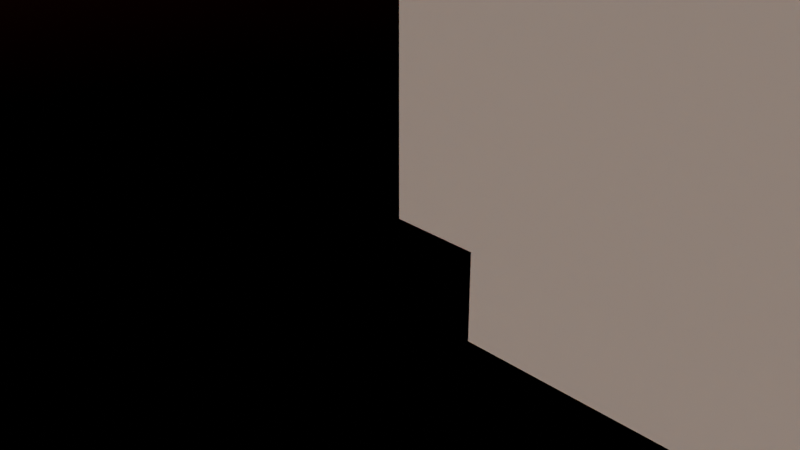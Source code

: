 # Source: floorplan.blend  (saved by Blender 3.1.7; exported with 4.5.12 LTS)
import bpy
from mathutils import Matrix  # noqa: F401  (used for matrix-valued properties, if any)

bpy.ops.wm.read_factory_settings(use_empty=True)
scene = bpy.context.scene
scene.name = 'Scene'

# ---- collections
col_collection = bpy.data.collections.new('Collection'); scene.collection.children.link(col_collection)

# ---- materials (node trees are filled in below, after node groups)
mat_wall = bpy.data.materials.new('Wall')
mat_wall.alpha_threshold = 0.0
mat_wall.line_color = (0.0, 0.0, 0.0, 1.0)
mat_glass_test_001 = bpy.data.materials.new('Glass_TEST_001')

# ---- material node trees
mat_wall.use_nodes = True; mat_wall.node_tree.nodes.clear()
_N = mat_wall.node_tree.nodes; _L = mat_wall.node_tree.links
n0 = _N.new('ShaderNodeOutputMaterial'); n0.name = 'Material Output'; n0.location = (300, 300)
n1 = _N.new('ShaderNodeBsdfPrincipled'); n1.name = 'Principled BSDF'; n1.location = (10, 300)
n1.distribution = 'GGX'
n1.subsurface_method = 'RANDOM_WALK_SKIN'
n1.inputs[2].default_value = 0.8
n1.inputs[3].default_value = 1.45
n1.inputs[13].default_value = 0.1
n1.inputs[27].default_value = (0.0, 0.0, 0.0, 1.0)
n1.inputs[28].default_value = 1.0
_L.new(n1.outputs[0], n0.inputs[0])
n0.is_active_output = True
mat_glass_test_001.use_nodes = True; mat_glass_test_001.node_tree.nodes.clear()
_N = mat_glass_test_001.node_tree.nodes; _L = mat_glass_test_001.node_tree.links
n0 = _N.new('ShaderNodeOutputMaterial'); n0.name = 'Material Output'; n0.location = (300, 300)
n1 = _N.new('ShaderNodeBsdfPrincipled'); n1.name = 'Principled BSDF'; n1.location = (10, 300)
n1.distribution = 'GGX'
n1.subsurface_method = 'RANDOM_WALK_SKIN'
n1.inputs[1].default_value = 0.2
n1.inputs[2].default_value = 0.0
n1.inputs[3].default_value = 1.45
n1.inputs[4].default_value = 0.5
n1.inputs[13].default_value = 1.0
n1.inputs[14].default_value = (0.9743, 0.9743, 0.9743, 1.0)
n1.inputs[27].default_value = (0.0, 0.0, 0.0, 1.0)
n1.inputs[28].default_value = 1.0
_L.new(n1.outputs[0], n0.inputs[0])
n0.is_active_output = True

# ---- world
world_world = bpy.data.worlds.new('World'); scene.world = world_world
world_world.use_nodes = True; world_world.node_tree.nodes.clear()
_N = world_world.node_tree.nodes; _L = world_world.node_tree.links
n0 = _N.new('ShaderNodeOutputWorld'); n0.name = 'World Output'; n0.location = (300, 300)
n1 = _N.new('ShaderNodeBackground'); n1.name = 'Background'; n1.location = (10, 300)
n2 = _N.new('ShaderNodeTexSky'); n2.name = 'Sky Texture'; n2.location = (-190, 280)
n2.sun_disc = False
n2.sun_elevation = -0.01396
n2.sun_rotation = -2.719
_L.new(n1.outputs[0], n0.inputs[0])
_L.new(n2.outputs[0], n1.inputs[0])
n0.is_active_output = True
world_world.color = (0.05088, 0.05088, 0.05088)
world_world.use_sun_shadow = False
world_world.sun_shadow_jitter_overblur = 0.0

# ---- cameras
cam_camera = bpy.data.cameras.new('Camera')
cam_camera.clip_end = 100.0
cam_camera.ortho_scale = 7.314

# ---- lights
light_sun = bpy.data.lights.new('Sun', 'SUN')
light_sun.color = (1.0, 0.2767, 0.1481)
light_sun.transmission_factor = 0.0
light_sun.energy = 1.0
light_sun.shadow_soft_size = 1.25

# ---- meshes
me_cube = bpy.data.meshes.new('Cube')
me_cube.from_pydata([(1.0, 40.0, 25.0), (1.0, 40.0, 0.0), (1.0, 0.0, 25.0), (1.0, 0.0, 0.0), (0.0, 40.0, 25.0), (0.0, 40.0, 0.0), (0.0, 0.0, 25.0), (0.0, 0.0, 0.0), (0.0, 39.0, 0.0), (0.0, 1.0, 0.0), (1.0, 39.0, 25.0), (1.0, 1.0, 25.0), (0.0, 1.0, 25.0), (0.0, 39.0, 25.0), (1.0, 1.0, 0.0), (1.0, 39.0, 0.0), (39.0, 0.0, 25.0), (39.0, 0.0, 0.0), (39.0, 1.0, 25.0), (39.0, 1.0, 0.0), (40.0, 0.0, 25.0), (40.0, 0.0, 0.0), (40.0, 1.0, 25.0), (40.0, 1.0, 0.0), (39.0, 39.0, 25.0), (39.0, 39.0, 1.812e-06), (40.0, 39.0, 25.0), (40.0, 39.0, 1.812e-06), (39.0, 40.0, 25.0), (39.0, 40.0, 1.907e-06), (40.0, 40.0, 25.0), (40.0, 40.0, 1.907e-06), (1.0, 40.0, 10.0), (0.0, 0.0, 10.0), (1.0, 0.0, 10.0), (0.0, 40.0, 10.0), (1.0, 39.0, 10.0), (1.0, 1.0, 10.0), (0.0, 1.0, 10.0), (0.0, 39.0, 10.0), (39.0, 0.0, 10.0), (39.0, 1.0, 10.0), (40.0, 0.0, 10.0), (40.0, 1.0, 10.0), (39.0, 39.0, 10.0), (40.0, 39.0, 10.0), (39.0, 40.0, 10.0), (40.0, 40.0, 10.0), (0.0, 0.0, 20.0), (1.0, 40.0, 20.0), (1.0, 0.0, 20.0), (0.0, 40.0, 20.0), (1.0, 39.0, 20.0), (1.0, 1.0, 20.0), (0.0, 1.0, 20.0), (0.0, 39.0, 20.0), (39.0, 0.0, 20.0), (39.0, 1.0, 20.0), (40.0, 0.0, 20.0), (40.0, 1.0, 20.0), (39.0, 39.0, 20.0), (40.0, 39.0, 20.0), (39.0, 40.0, 20.0), (40.0, 40.0, 20.0), (30.0, 1.0, 25.0), (30.0, 1.0, 0.0), (30.0, 0.0, 0.0), (30.0, 0.0, 25.0), (30.0, 0.0, 10.0), (30.0, 1.0, 10.0), (30.0, 0.0, 20.0), (30.0, 1.0, 20.0), (10.0, 1.0, 0.0), (10.0, 0.0, 25.0), (10.0, 1.0, 25.0), (10.0, 0.0, 0.0), (10.0, 0.0, 10.0), (10.0, 1.0, 10.0), (10.0, 0.0, 20.0), (10.0, 1.0, 20.0), (30.0, 40.0, 10.0), (30.0, 40.0, 0.0), (30.0, 39.0, 0.0), (30.0, 40.0, 25.0), (30.0, 39.0, 25.0), (30.0, 39.0, 10.0), (30.0, 40.0, 20.0), (30.0, 39.0, 20.0), (38.0, 39.0, 10.0), (38.0, 39.0, 1.812e-06), (38.0, 40.0, 10.0), (38.0, 40.0, 1.907e-06), (38.0, 40.0, 25.0), (38.0, 39.0, 25.0), (38.0, 39.0, 20.0), (38.0, 40.0, 20.0)], [], [(11, 12, 6, 2), (50, 2, 6, 48), (55, 13, 4, 51), (9, 14, 3, 7), (71, 64, 18, 57), (51, 4, 0, 49), (36, 15, 82, 85), (52, 10, 11, 53), (5, 1, 15, 8), (8, 15, 14, 9), (48, 6, 12, 54), (54, 12, 13, 55), (0, 4, 13, 10), (10, 13, 12, 11), (17, 19, 23, 21), (68, 66, 17, 40), (64, 67, 16, 18), (66, 65, 19, 17), (59, 22, 20, 58), (40, 17, 21, 42), (18, 22, 26, 24), (18, 16, 20, 22), (24, 26, 30, 28), (43, 23, 27, 45), (57, 18, 24, 60), (23, 19, 25, 27), (62, 28, 30, 63), (45, 27, 31, 47), (27, 25, 29, 31), (60, 24, 93, 94), (28, 62, 95, 92), (61, 45, 47, 63), (29, 46, 47, 31), (19, 41, 44, 25), (59, 43, 45, 61), (56, 40, 42, 58), (23, 43, 42, 21), (70, 68, 40, 56), (9, 38, 39, 8), (7, 33, 38, 9), (15, 36, 37, 14), (52, 36, 85, 87), (5, 35, 32, 1), (65, 69, 41, 19), (8, 39, 35, 5), (3, 34, 33, 7), (67, 70, 56, 16), (16, 56, 58, 20), (22, 59, 61, 26), (26, 61, 63, 30), (25, 44, 88, 89), (46, 62, 63, 47), (41, 57, 60, 44), (43, 59, 58, 42), (38, 54, 55, 39), (33, 48, 54, 38), (36, 52, 53, 37), (15, 1, 81, 82), (35, 51, 49, 32), (69, 71, 57, 41), (39, 55, 51, 35), (34, 50, 48, 33), (73, 78, 70, 67), (72, 77, 69, 65), (75, 72, 65, 66), (74, 73, 67, 64), (76, 75, 66, 68), (79, 74, 64, 71), (53, 11, 74, 79), (34, 3, 75, 76), (11, 2, 73, 74), (3, 14, 72, 75), (50, 34, 76, 78), (14, 37, 77, 72), (2, 50, 78, 73), (37, 53, 79, 77), (68, 69, 77, 76), (76, 77, 79, 78), (70, 78, 79, 71), (71, 69, 68, 70), (87, 94, 93, 84), (81, 80, 85, 82), (80, 86, 87, 85), (49, 0, 83, 86), (32, 49, 86, 80), (0, 10, 84, 83), (10, 52, 87, 84), (1, 32, 80, 81), (84, 93, 92, 83), (89, 88, 90, 91), (88, 94, 95, 90), (62, 46, 90, 95), (46, 29, 91, 90), (44, 60, 94, 88), (29, 25, 89, 91), (24, 28, 92, 93), (86, 95, 94, 87), (86, 83, 92, 95)])
_uv = me_cube.uv_layers.new(name='UVMap')
_uv.uv.foreach_set('vector', [0.625, 0.6667, 0.875, 0.6667, 0.875, 0.75, 0.625, 0.75, 0.5625, 0.75, 0.625, 0.75, 0.625, 1.0, 0.5625, 1.0, 0.5625, 0.1667, 0.625, 0.1667, 0.625, 0.25, 0.5625, 0.25, 0.125, 0.6667, 0.375, 0.6667, 0.375, 0.75, 0.125, 0.75, 0.5625, 0.6667, 0.625, 0.6667, 0.625, 0.6667, 0.5625, 0.6667, 0.5625, 0.25, 0.625, 0.25, 0.625, 0.5, 0.5625, 0.5, 0.5, 0.5833, 0.375, 0.5833, 0.375, 0.5833, 0.5, 0.5833, 0.5625, 0.5833, 0.625, 0.5833, 0.625, 0.6667, 0.5625, 0.6667, 0.125, 0.5, 0.375, 0.5, 0.375, 0.5833, 0.125, 0.5833, 0.125, 0.5833, 0.375, 0.5833, 0.375, 0.6667, 0.125, 0.6667, 0.5625, 0.0, 0.625, 0.0, 0.625, 0.08333, 0.5625, 0.08333, 0.5625, 0.08333, 0.625, 0.08333, 0.625, 0.1667, 0.5625, 0.1667, 0.625, 0.5, 0.875, 0.5, 0.875, 0.5833, 0.625, 0.5833, 0.625, 0.5833, 0.875, 0.5833, 0.875, 0.6667, 0.625, 0.6667, 0.375, 0.75, 0.375, 0.6667, 0.375, 0.6667, 0.375, 0.75, 0.5, 0.75, 0.375, 0.75, 0.375, 0.75, 0.5, 0.75, 0.625, 0.6667, 0.625, 0.75, 0.625, 0.75, 0.625, 0.6667, 0.375, 0.75, 0.375, 0.6667, 0.375, 0.6667, 0.375, 0.75, 0.5625, 0.6667, 0.625, 0.6667, 0.625, 0.75, 0.5625, 0.75, 0.5, 0.75, 0.375, 0.75, 0.375, 0.75, 0.5, 0.75, 0.625, 0.6667, 0.625, 0.6667, 0.625, 0.6667, 0.625, 0.6667, 0.625, 0.6667, 0.625, 0.75, 0.625, 0.75, 0.625, 0.6667, 0.625, 0.6667, 0.625, 0.6667, 0.625, 0.6667, 0.625, 0.6667, 0.5, 0.6667, 0.375, 0.6667, 0.375, 0.6667, 0.5, 0.6667, 0.5625, 0.6667, 0.625, 0.6667, 0.625, 0.6667, 0.5625, 0.6667, 0.375, 0.6667, 0.375, 0.6667, 0.375, 0.6667, 0.375, 0.6667, 0.5625, 0.6667, 0.625, 0.6667, 0.625, 0.6667, 0.5625, 0.6667, 0.5, 0.6667, 0.375, 0.6667, 0.375, 0.6667, 0.5, 0.6667, 0.375, 0.6667, 0.375, 0.6667, 0.375, 0.6667, 0.375, 0.6667, 0.5625, 0.6667, 0.625, 0.6667, 0.625, 0.6667, 0.5625, 0.6667, 0.625, 0.6667, 0.5625, 0.6667, 0.5625, 0.6667, 0.625, 0.6667, 0.5625, 0.6667, 0.5, 0.6667, 0.5, 0.6667, 0.5625, 0.6667, 0.375, 0.6667, 0.5, 0.6667, 0.5, 0.6667, 0.375, 0.6667, 0.375, 0.6667, 0.5, 0.6667, 0.5, 0.6667, 0.375, 0.6667, 0.5625, 0.6667, 0.5, 0.6667, 0.5, 0.6667, 0.5625, 0.6667, 0.5625, 0.75, 0.5, 0.75, 0.5, 0.75, 0.5625, 0.75, 0.375, 0.6667, 0.5, 0.6667, 0.5, 0.75, 0.375, 0.75, 0.5625, 0.75, 0.5, 0.75, 0.5, 0.75, 0.5625, 0.75, 0.375, 0.08333, 0.5, 0.08333, 0.5, 0.1667, 0.375, 0.1667, 0.375, 0.0, 0.5, 0.0, 0.5, 0.08333, 0.375, 0.08333, 0.375, 0.5833, 0.5, 0.5833, 0.5, 0.6667, 0.375, 0.6667, 0.5625, 0.5833, 0.5, 0.5833, 0.5, 0.5833, 0.5625, 0.5833, 0.375, 0.25, 0.5, 0.25, 0.5, 0.5, 0.375, 0.5, 0.375, 0.6667, 0.5, 0.6667, 0.5, 0.6667, 0.375, 0.6667, 0.375, 0.1667, 0.5, 0.1667, 0.5, 0.25, 0.375, 0.25, 0.375, 0.75, 0.5, 0.75, 0.5, 1.0, 0.375, 1.0, 0.625, 0.75, 0.5625, 0.75, 0.5625, 0.75, 0.625, 0.75, 0.625, 0.75, 0.5625, 0.75, 0.5625, 0.75, 0.625, 0.75, 0.625, 0.6667, 0.5625, 0.6667, 0.5625, 0.6667, 0.625, 0.6667, 0.625, 0.6667, 0.5625, 0.6667, 0.5625, 0.6667, 0.625, 0.6667, 0.375, 0.6667, 0.5, 0.6667, 0.5, 0.6667, 0.375, 0.6667, 0.5, 0.6667, 0.5625, 0.6667, 0.5625, 0.6667, 0.5, 0.6667, 0.5, 0.6667, 0.5625, 0.6667, 0.5625, 0.6667, 0.5, 0.6667, 0.5, 0.6667, 0.5625, 0.6667, 0.5625, 0.75, 0.5, 0.75, 0.5, 0.08333, 0.5625, 0.08333, 0.5625, 0.1667, 0.5, 0.1667, 0.5, 0.0, 0.5625, 0.0, 0.5625, 0.08333, 0.5, 0.08333, 0.5, 0.5833, 0.5625, 0.5833, 0.5625, 0.6667, 0.5, 0.6667, 0.375, 0.5833, 0.375, 0.5, 0.375, 0.5, 0.375, 0.5833, 0.5, 0.25, 0.5625, 0.25, 0.5625, 0.5, 0.5, 0.5, 0.5, 0.6667, 0.5625, 0.6667, 0.5625, 0.6667, 0.5, 0.6667, 0.5, 0.1667, 0.5625, 0.1667, 0.5625, 0.25, 0.5, 0.25, 0.5, 0.75, 0.5625, 0.75, 0.5625, 1.0, 0.5, 1.0, 0.625, 0.75, 0.5625, 0.75, 0.5625, 0.75, 0.625, 0.75, 0.375, 0.6667, 0.5, 0.6667, 0.5, 0.6667, 0.375, 0.6667, 0.375, 0.75, 0.375, 0.6667, 0.375, 0.6667, 0.375, 0.75, 0.625, 0.6667, 0.625, 0.75, 0.625, 0.75, 0.625, 0.6667, 0.5, 0.75, 0.375, 0.75, 0.375, 0.75, 0.5, 0.75, 0.5625, 0.6667, 0.625, 0.6667, 0.625, 0.6667, 0.5625, 0.6667, 0.5625, 0.6667, 0.625, 0.6667, 0.625, 0.6667, 0.5625, 0.6667, 0.5, 0.75, 0.375, 0.75, 0.375, 0.75, 0.5, 0.75, 0.625, 0.6667, 0.625, 0.75, 0.625, 0.75, 0.625, 0.6667, 0.375, 0.75, 0.375, 0.6667, 0.375, 0.6667, 0.375, 0.75, 0.5625, 0.75, 0.5, 0.75, 0.5, 0.75, 0.5625, 0.75, 0.375, 0.6667, 0.5, 0.6667, 0.5, 0.6667, 0.375, 0.6667, 0.625, 0.75, 0.5625, 0.75, 0.5625, 0.75, 0.625, 0.75, 0.5, 0.6667, 0.5625, 0.6667, 0.5625, 0.6667, 0.5, 0.6667, 0.5, 0.75, 0.5, 0.6667, 0.5, 0.6667, 0.5, 0.75, 0.5, 0.75, 0.5, 0.6667, 0.5625, 0.6667, 0.5625, 0.75, 0.5625, 0.75, 0.5625, 0.75, 0.5625, 0.6667, 0.5625, 0.6667, 0.5625, 0.6667, 0.5, 0.6667, 0.5, 0.75, 0.5625, 0.75, 0.5625, 0.5833, 0.5625, 0.6667, 0.625, 0.6667, 0.625, 0.5833, 0.375, 0.5, 0.5, 0.5, 0.5, 0.5833, 0.375, 0.5833, 0.5, 0.5, 0.5625, 0.5, 0.5625, 0.5833, 0.5, 0.5833, 0.5625, 0.5, 0.625, 0.5, 0.625, 0.5, 0.5625, 0.5, 0.5, 0.5, 0.5625, 0.5, 0.5625, 0.5, 0.5, 0.5, 0.625, 0.5, 0.625, 0.5833, 0.625, 0.5833, 0.625, 0.5, 0.625, 0.5833, 0.5625, 0.5833, 0.5625, 0.5833, 0.625, 0.5833, 0.375, 0.5, 0.5, 0.5, 0.5, 0.5, 0.375, 0.5, 0.625, 0.5833, 0.625, 0.6667, 0.625, 0.6667, 0.625, 0.5, 0.375, 0.6667, 0.5, 0.6667, 0.5, 0.6667, 0.375, 0.6667, 0.5, 0.6667, 0.5625, 0.6667, 0.5625, 0.6667, 0.5, 0.6667, 0.5625, 0.6667, 0.5, 0.6667, 0.5, 0.6667, 0.5625, 0.6667, 0.5, 0.6667, 0.375, 0.6667, 0.375, 0.6667, 0.5, 0.6667, 0.5, 0.6667, 0.5625, 0.6667, 0.5625, 0.6667, 0.5, 0.6667, 0.375, 0.6667, 0.375, 0.6667, 0.375, 0.6667, 0.375, 0.6667, 0.625, 0.6667, 0.625, 0.6667, 0.625, 0.6667, 0.625, 0.6667, 0.5625, 0.5, 0.5625, 0.6667, 0.5625, 0.6667, 0.5625, 0.5833, 0.5625, 0.5, 0.625, 0.5, 0.625, 0.6667, 0.5625, 0.6667])
me_cube.materials.append(mat_wall)
me_cube.use_remesh_preserve_volume = False
me_cube.use_remesh_preserve_attributes = False
me_cube.use_mirror_vertex_groups = False
me_cube.update()
me_cube_001 = bpy.data.meshes.new('Cube.001')
me_cube_001.from_pydata([(0.0, 0.0, -1.0), (0.0, 0.0, 0.0), (0.0, 40.0, -1.0), (0.0, 40.0, 0.0), (40.0, 0.0, -1.0), (40.0, 0.0, 0.0), (40.0, 40.0, -1.0), (40.0, 40.0, 0.0)], [], [(0, 1, 3, 2), (2, 3, 7, 6), (6, 7, 5, 4), (4, 5, 1, 0), (2, 6, 4, 0), (7, 3, 1, 5)])
_uv = me_cube_001.uv_layers.new(name='UVMap')
_uv.uv.foreach_set('vector', [0.375, 0.0, 0.625, 0.0, 0.625, 0.25, 0.375, 0.25, 0.375, 0.25, 0.625, 0.25, 0.625, 0.5, 0.375, 0.5, 0.375, 0.5, 0.625, 0.5, 0.625, 0.75, 0.375, 0.75, 0.375, 0.75, 0.625, 0.75, 0.625, 1.0, 0.375, 1.0, 0.125, 0.5, 0.375, 0.5, 0.375, 0.75, 0.125, 0.75, 0.625, 0.5, 0.875, 0.5, 0.875, 0.75, 0.625, 0.75])
me_cube_001.use_remesh_fix_poles = True
me_cube_001.use_remesh_preserve_attributes = False
me_cube_001.update()
me_cube_002 = bpy.data.meshes.new('Cube.002')
me_cube_002.from_pydata([(0.0, 0.0, -1.0), (0.0, 0.0, 0.0), (0.0, 1.0, -1.0), (0.0, 1.0, 0.0), (1.0, 0.0, -1.0), (1.0, 0.0, 0.0), (1.0, 1.0, -1.0), (1.0, 1.0, 0.0)], [], [(0, 1, 3, 2), (2, 3, 7, 6), (6, 7, 5, 4), (4, 5, 1, 0), (2, 6, 4, 0), (7, 3, 1, 5)])
_uv = me_cube_002.uv_layers.new(name='UVMap')
_uv.uv.foreach_set('vector', [0.375, 0.0, 0.625, 0.0, 0.625, 0.25, 0.375, 0.25, 0.375, 0.25, 0.625, 0.25, 0.625, 0.5, 0.375, 0.5, 0.375, 0.5, 0.625, 0.5, 0.625, 0.75, 0.375, 0.75, 0.375, 0.75, 0.625, 0.75, 0.625, 1.0, 0.375, 1.0, 0.125, 0.5, 0.375, 0.5, 0.375, 0.75, 0.125, 0.75, 0.625, 0.5, 0.875, 0.5, 0.875, 0.75, 0.625, 0.75])
me_cube_002.use_remesh_fix_poles = True
me_cube_002.use_remesh_preserve_attributes = False
me_cube_002.update()
me_cube_003 = bpy.data.meshes.new('Cube.003')
me_cube_003.from_pydata([(1.0, 0.0, 0.0), (1.0, 0.0, 25.0), (0.0, 1.0, 0.0), (0.0, 1.0, 25.0), (39.0, 0.0, 0.0), (39.0, 0.0, 25.0), (40.0, 1.0, 0.0), (40.0, 1.0, 25.0)], [], [(0, 1, 3, 2), (2, 3, 7, 6), (6, 7, 5, 4), (4, 5, 1, 0), (2, 6, 4, 0), (7, 3, 1, 5)])
_uv = me_cube_003.uv_layers.new(name='UVMap')
_uv.uv.foreach_set('vector', [0.375, 0.0, 0.625, 0.0, 0.625, 0.25, 0.375, 0.25, 0.375, 0.25, 0.625, 0.25, 0.625, 0.5, 0.375, 0.5, 0.375, 0.5, 0.625, 0.5, 0.625, 0.75, 0.375, 0.75, 0.375, 0.75, 0.625, 0.75, 0.625, 1.0, 0.375, 1.0, 0.125, 0.5, 0.375, 0.5, 0.375, 0.75, 0.125, 0.75, 0.625, 0.5, 0.875, 0.5, 0.875, 0.75, 0.625, 0.75])
me_cube_003.use_remesh_fix_poles = True
me_cube_003.use_remesh_preserve_attributes = False
me_cube_003.update()
me_cube_004 = bpy.data.meshes.new('Cube.004')
me_cube_004.from_pydata([(30.0, 0.0, 10.0), (30.0, 0.0, 20.0), (10.0, 0.0, 10.0), (10.0, 0.0, 20.0), (10.0, 0.2, 10.0), (30.0, 0.2, 10.0), (10.0, 0.2, 20.0), (30.0, 0.2, 20.0)], [], [(0, 1, 3, 2), (5, 4, 6, 7), (1, 0, 5, 7), (0, 2, 4, 5), (2, 3, 6, 4), (3, 1, 7, 6)])
_uv = me_cube_004.uv_layers.new(name='UVMap')
_uv.uv.foreach_set('vector', [0.5, 0.75, 0.5625, 0.75, 0.5625, 0.75, 0.5, 0.75, 0.5, 0.75, 0.5, 0.75, 0.5625, 0.75, 0.5625, 0.75, 0.5625, 0.75, 0.5, 0.75, 0.5, 0.75, 0.5625, 0.75, 0.5, 0.75, 0.5, 0.75, 0.5, 0.75, 0.5, 0.75, 0.5, 0.75, 0.5625, 0.75, 0.5625, 0.75, 0.5, 0.75, 0.5625, 0.75, 0.5625, 0.75, 0.5625, 0.75, 0.5625, 0.75])
me_cube_004.materials.append(mat_glass_test_001)
me_cube_004.use_remesh_preserve_volume = False
me_cube_004.use_remesh_preserve_attributes = False
me_cube_004.use_mirror_vertex_groups = False
me_cube_004.update()

# ---- objects
ob_wall = bpy.data.objects.new('Wall', me_cube)
ob_camera = bpy.data.objects.new('Camera', cam_camera)
ob_flagstone = bpy.data.objects.new('Flagstone', me_cube_001)
ob_cube_base = bpy.data.objects.new('cube_base', me_cube_002)
ob_cube_base_001 = bpy.data.objects.new('cube_base.001', me_cube_003)
ob_sun = bpy.data.objects.new('Sun', light_sun)
ob_wall_001 = bpy.data.objects.new('Wall.001', me_cube_004)

# ---- transforms, parenting, visibility, modifiers, constraints
ob_wall.location = (0.0, 0.0, 0.0)
ob_wall.lock_rotations_4d = False
ob_wall.empty_display_type = 'ARROWS'
ob_wall.lineart.crease_threshold = 0.0
ob_camera.location = (7.359, -6.926, 4.958)
ob_camera.rotation_euler = (1.109, 0.0, 0.8149)
ob_camera.lock_rotations_4d = False
ob_camera.empty_display_type = 'ARROWS'
ob_camera.color = (0.0, 0.0, 0.0, 0.0)
ob_camera.display_type = 'WIRE'
ob_camera.lineart.crease_threshold = 0.0
ob_flagstone.location = (0.0, 0.0, 0.0)
ob_cube_base.location = (0.0, 0.0, 0.0)
ob_cube_base_001.location = (0.0, 0.0, 30.0)
ob_sun.location = (0.0, 0.0, 0.0)
ob_wall_001.location = (0.0, 0.0, 0.0)
ob_wall_001.lock_rotations_4d = False
ob_wall_001.empty_display_type = 'ARROWS'
ob_wall_001.lineart.crease_threshold = 0.0

# ---- collection membership
col_collection.objects.link(ob_wall)
col_collection.objects.link(ob_camera)
col_collection.objects.link(ob_flagstone)
col_collection.objects.link(ob_cube_base)
col_collection.objects.link(ob_cube_base_001)
col_collection.objects.link(ob_sun)
col_collection.objects.link(ob_wall_001)

# ---- scene / render settings (as saved in the file)
scene.camera = ob_camera
scene.frame_start = 1; scene.frame_end = 250; scene.frame_set(1)
scene.render.engine = 'CYCLES'
scene.cycles.sampling_pattern = 'TABULATED_SOBOL'
scene.cycles.use_light_tree = False
scene.view_settings.look = 'High Contrast'
scene.view_settings.view_transform = 'Filmic'
scene.unit_settings.scale_length = 0.1
bpy.context.view_layer.update()
